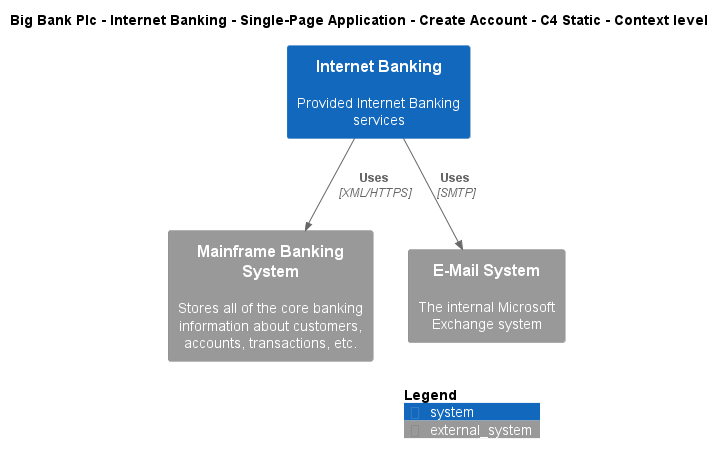

The diagram above was rendered by PlantUML. Its source (embedded in the PNG):
@startuml
!include ..\..\..\..\..\..\..\.c4s\C4_Context.puml

AddElementTag("c4interflow:lifecycle:new", $bgColor=green, $fontColor=#ffffff, $borderColor=green, $shadowing="False")
AddElementTag("c4interflow:lifecycle:changed", $bgColor=orange, $fontColor=#ffffff, $borderColor=orange, $shadowing="False")
AddElementTag("c4interflow:lifecycle:removed", $bgColor=red, $fontColor=#ffffff, $borderColor=red, $shadowing="False")

AddRelTag("c4interflow:lifecycle:new", $textColor=green, $lineColor=green)
AddRelTag("c4interflow:lifecycle:changed", $textColor=orange, $lineColor=orange)
AddRelTag("c4interflow:lifecycle:removed", $textColor=red, $lineColor=red)

SHOW_PERSON_PORTRAIT()
LAYOUT_TOP_DOWN()

skinparam linetype polyline

title Big Bank Plc - Internet Banking - Single-Page Application - Create Account - C4 Static - Context level

System(BigBankPlc.SoftwareSystems.InternetBanking, "Internet Banking", "Provided Internet Banking services")
System_Ext(BigBankPlc.SoftwareSystems.MainframeBankingSystem, "Mainframe Banking System", "Stores all of the core banking information about customers, accounts, transactions, etc.")
System_Ext(BigBankPlc.SoftwareSystems.EMailSystem, "E-Mail System", "The internal Microsoft Exchange system")

Rel(BigBankPlc.SoftwareSystems.InternetBanking, BigBankPlc.SoftwareSystems.MainframeBankingSystem, "Uses", "XML/HTTPS", $tags="protocol:xml/https")
Rel(BigBankPlc.SoftwareSystems.InternetBanking, BigBankPlc.SoftwareSystems.EMailSystem, "Uses", "SMTP", $tags="protocol:smtp")


SHOW_LEGEND()
@enduml